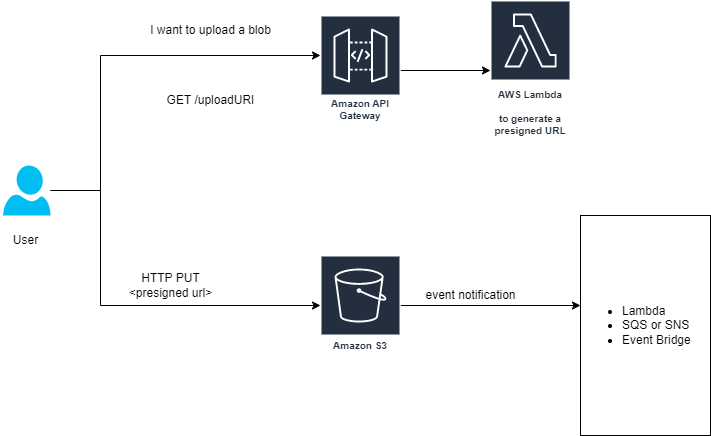

The diagram above was exported from draw.io. Its source (the exported page's mxGraphModel, read from the mxfile embedded in the PNG):
<mxGraphModel dx="2924" dy="838" grid="1" gridSize="10" guides="1" tooltips="1" connect="1" arrows="1" fold="1" page="1" pageScale="1" pageWidth="850" pageHeight="1100" math="0" shadow="0">
  <root>
    <mxCell id="0" />
    <mxCell id="1" parent="0" />
    <mxCell id="w13i8G9mDA_H6eU8NQBi-10" style="edgeStyle=orthogonalEdgeStyle;rounded=0;orthogonalLoop=1;jettySize=auto;html=1;" edge="1" parent="1" source="w13i8G9mDA_H6eU8NQBi-1" target="w13i8G9mDA_H6eU8NQBi-9">
      <mxGeometry relative="1" as="geometry">
        <Array as="points">
          <mxPoint x="510" y="275" />
        </Array>
      </mxGeometry>
    </mxCell>
    <mxCell id="w13i8G9mDA_H6eU8NQBi-1" value="Amazon API Gateway" style="sketch=0;outlineConnect=0;fontColor=#232F3E;gradientColor=none;strokeColor=#ffffff;fillColor=#232F3E;dashed=0;verticalLabelPosition=middle;verticalAlign=bottom;align=center;html=1;whiteSpace=wrap;fontSize=10;fontStyle=1;spacing=3;shape=mxgraph.aws4.productIcon;prIcon=mxgraph.aws4.api_gateway;" vertex="1" parent="1">
      <mxGeometry x="300" y="220" width="80" height="110" as="geometry" />
    </mxCell>
    <mxCell id="w13i8G9mDA_H6eU8NQBi-4" style="edgeStyle=orthogonalEdgeStyle;rounded=0;orthogonalLoop=1;jettySize=auto;html=1;" edge="1" parent="1" source="w13i8G9mDA_H6eU8NQBi-2" target="w13i8G9mDA_H6eU8NQBi-1">
      <mxGeometry relative="1" as="geometry">
        <Array as="points">
          <mxPoint x="80" y="395" />
          <mxPoint x="80" y="260" />
        </Array>
      </mxGeometry>
    </mxCell>
    <mxCell id="w13i8G9mDA_H6eU8NQBi-11" style="edgeStyle=orthogonalEdgeStyle;rounded=0;orthogonalLoop=1;jettySize=auto;html=1;" edge="1" parent="1" source="w13i8G9mDA_H6eU8NQBi-2" target="w13i8G9mDA_H6eU8NQBi-3">
      <mxGeometry relative="1" as="geometry">
        <Array as="points">
          <mxPoint x="80" y="395" />
          <mxPoint x="80" y="510" />
        </Array>
      </mxGeometry>
    </mxCell>
    <mxCell id="w13i8G9mDA_H6eU8NQBi-2" value="" style="verticalLabelPosition=bottom;html=1;verticalAlign=top;align=center;strokeColor=none;fillColor=#00BEF2;shape=mxgraph.azure.user;" vertex="1" parent="1">
      <mxGeometry x="-17.5" y="370" width="47.5" height="50" as="geometry" />
    </mxCell>
    <mxCell id="w13i8G9mDA_H6eU8NQBi-13" style="edgeStyle=orthogonalEdgeStyle;rounded=0;orthogonalLoop=1;jettySize=auto;html=1;" edge="1" parent="1" source="w13i8G9mDA_H6eU8NQBi-3">
      <mxGeometry relative="1" as="geometry">
        <mxPoint x="560" y="510" as="targetPoint" />
      </mxGeometry>
    </mxCell>
    <mxCell id="w13i8G9mDA_H6eU8NQBi-3" value="Amazon S3" style="sketch=0;outlineConnect=0;fontColor=#232F3E;gradientColor=none;strokeColor=#ffffff;fillColor=#232F3E;dashed=0;verticalLabelPosition=middle;verticalAlign=bottom;align=center;html=1;whiteSpace=wrap;fontSize=10;fontStyle=1;spacing=3;shape=mxgraph.aws4.productIcon;prIcon=mxgraph.aws4.s3;" vertex="1" parent="1">
      <mxGeometry x="300" y="460" width="80" height="100" as="geometry" />
    </mxCell>
    <mxCell id="w13i8G9mDA_H6eU8NQBi-5" value="User" style="text;html=1;align=center;verticalAlign=middle;resizable=0;points=[];autosize=1;strokeColor=none;fillColor=none;" vertex="1" parent="1">
      <mxGeometry x="-20" y="430" width="50" height="30" as="geometry" />
    </mxCell>
    <mxCell id="w13i8G9mDA_H6eU8NQBi-6" value="I want to upload a blob" style="text;html=1;align=center;verticalAlign=middle;resizable=0;points=[];autosize=1;strokeColor=none;fillColor=none;" vertex="1" parent="1">
      <mxGeometry x="120" y="220" width="140" height="30" as="geometry" />
    </mxCell>
    <mxCell id="w13i8G9mDA_H6eU8NQBi-7" value="GET /uploadURI" style="text;html=1;align=center;verticalAlign=middle;resizable=0;points=[];autosize=1;strokeColor=none;fillColor=none;" vertex="1" parent="1">
      <mxGeometry x="135" y="290" width="110" height="30" as="geometry" />
    </mxCell>
    <mxCell id="w13i8G9mDA_H6eU8NQBi-9" value="AWS Lambda&lt;br&gt;&lt;br&gt;to generate a presigned URL&lt;br&gt;" style="sketch=0;outlineConnect=0;fontColor=#232F3E;gradientColor=none;strokeColor=#ffffff;fillColor=#232F3E;dashed=0;verticalLabelPosition=middle;verticalAlign=bottom;align=center;html=1;whiteSpace=wrap;fontSize=10;fontStyle=1;spacing=3;shape=mxgraph.aws4.productIcon;prIcon=mxgraph.aws4.lambda;" vertex="1" parent="1">
      <mxGeometry x="470" y="205" width="80" height="140" as="geometry" />
    </mxCell>
    <mxCell id="w13i8G9mDA_H6eU8NQBi-12" value="HTTP PUT&lt;br&gt;&amp;lt;presigned url&amp;gt;" style="text;html=1;align=center;verticalAlign=middle;resizable=0;points=[];autosize=1;strokeColor=none;fillColor=none;" vertex="1" parent="1">
      <mxGeometry x="95" y="470" width="110" height="40" as="geometry" />
    </mxCell>
    <mxCell id="w13i8G9mDA_H6eU8NQBi-14" value="&lt;ul&gt;&lt;li&gt;Lambda&lt;/li&gt;&lt;li&gt;SQS or SNS&lt;/li&gt;&lt;li&gt;Event Bridge&lt;/li&gt;&lt;/ul&gt;" style="whiteSpace=wrap;html=1;align=left;" vertex="1" parent="1">
      <mxGeometry x="560" y="420" width="130" height="220" as="geometry" />
    </mxCell>
    <mxCell id="w13i8G9mDA_H6eU8NQBi-15" value="event notification" style="text;html=1;align=center;verticalAlign=middle;resizable=0;points=[];autosize=1;strokeColor=none;fillColor=none;" vertex="1" parent="1">
      <mxGeometry x="395" y="485" width="110" height="30" as="geometry" />
    </mxCell>
  </root>
</mxGraphModel>